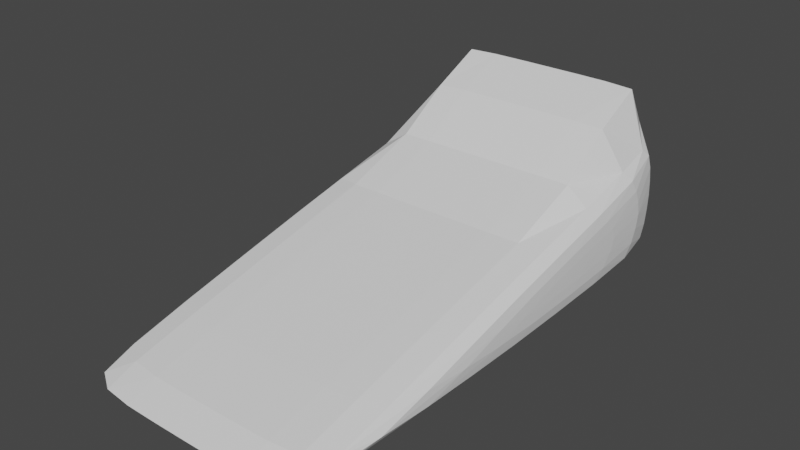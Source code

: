 # Source: Jump.blend  (saved by Blender 2.82.7; exported with 4.5.12 LTS)
import bpy
from mathutils import Matrix  # noqa: F401  (used for matrix-valued properties, if any)

bpy.ops.wm.read_factory_settings(use_empty=True)
scene = bpy.context.scene
scene.name = 'Scene'

# ---- collections
col_collection = bpy.data.collections.new('Collection'); scene.collection.children.link(col_collection)

# ---- world
world_world = bpy.data.worlds.new('World'); scene.world = world_world
world_world.use_nodes = True; world_world.node_tree.nodes.clear()
_N = world_world.node_tree.nodes; _L = world_world.node_tree.links
n0 = _N.new('ShaderNodeOutputWorld'); n0.name = 'World Output'; n0.location = (300, 300)
n1 = _N.new('ShaderNodeBackground'); n1.name = 'Background'; n1.location = (10, 300)
n1.inputs[0].default_value = (0.05088, 0.05088, 0.05088, 1.0)
_L.new(n1.outputs[0], n0.inputs[0])
n0.is_active_output = True
world_world.color = (0.05088, 0.05088, 0.05088)
world_world.use_sun_shadow = False
world_world.sun_shadow_jitter_overblur = 0.0

# ---- meshes
me_cube_001 = bpy.data.meshes.new('Cube.001')
me_cube_001.from_pydata([(-0.8756, -0.7586, 0.06035), (-0.8756, 0.8793, 0.06035), (-0.8756, 0.8793, 0.8793), (0.8756, -0.7586, 0.06035), (0.8756, 0.8793, 0.06035), (0.8756, 0.8793, 0.8793), (-0.9067, 0.03385, 0.03385), (-0.9067, 0.9323, 0.4831), (-1.511e-11, 0.9067, 0.04665), (9.343e-10, 0.8992, 1.316), (0.9067, 0.9323, 0.4831), (0.9067, 0.03385, 0.03385), (0.0, -0.8134, 0.04665), (0.9067, 0.03385, 0.4831), (-0.9067, 0.03385, 0.4831), (-0.9999, 0.3333, 0.3333), (1.565e-11, 0.9999, 0.5), (0.9999, 0.3333, 0.3333), (0.0, 3.333e-05, 3.333e-05), (0.0, 3.333e-05, 0.5), (-0.8992, 0.7326, 0.04616), (-0.9056, 0.512, 0.03945), (-0.9066, 0.2735, 0.03559), (-0.9066, -0.2023, 0.03559), (-0.9056, -0.4331, 0.03945), (-0.8992, -0.6403, 0.04616), (-0.8992, 0.9077, 0.8201), (-0.9056, 0.9211, 0.7166), (-0.9066, 0.9288, 0.6012), (-0.9066, 0.9288, 0.3632), (-0.9056, 0.9211, 0.244), (-0.8992, 0.9077, 0.1337), (0.7241, 0.9001, 0.04993), (0.4963, 0.9057, 0.04714), (0.2496, 0.9066, 0.04669), (-0.2496, 0.9066, 0.04669), (-0.4963, 0.9057, 0.04714), (-0.7241, 0.9001, 0.04993), (-0.7241, 0.8924, 1.31), (-0.4963, 0.8982, 1.315), (-0.2496, 0.8991, 1.316), (0.2496, 0.8991, 1.316), (0.4963, 0.8982, 1.315), (0.7241, 0.8924, 1.31), (0.8992, 0.9077, 0.8201), (0.9056, 0.9211, 0.7166), (0.9066, 0.9288, 0.6012), (0.9066, 0.9288, 0.3632), (0.9056, 0.9211, 0.244), (0.8992, 0.9077, 0.1337), (0.8992, -0.6403, 0.04616), (0.9056, -0.4331, 0.03945), (0.9066, -0.2023, 0.03559), (0.9066, 0.2735, 0.03559), (0.9056, 0.512, 0.03945), (0.8992, 0.7326, 0.04616), (-0.7241, -0.8003, 0.04993), (-0.4963, -0.8115, 0.04714), (-0.2496, -0.8132, 0.04669), (0.2496, -0.8132, 0.04669), (0.4963, -0.8115, 0.04714), (0.7241, -0.8003, 0.04993), (0.8992, 0.7326, 0.8201), (0.9056, 0.512, 0.7166), (0.9066, 0.2735, 0.6012), (0.9066, -0.2023, 0.3632), (0.9056, -0.4331, 0.244), (0.8992, -0.6403, 0.1337), (-0.8992, -0.6403, 0.1337), (-0.9056, -0.4331, 0.244), (-0.9066, -0.2023, 0.3632), (-0.9066, 0.2735, 0.6012), (-0.9056, 0.512, 0.7166), (-0.8992, 0.7326, 0.8201), (-0.9796, 0.0984, 0.4508), (-0.997, 0.1825, 0.4088), (-0.9997, 0.2675, 0.3663), (-0.9796, 0.8032, 0.4508), (-0.997, 0.6351, 0.4088), (-0.9997, 0.465, 0.3663), (-0.9796, 0.0984, 0.0984), (-0.997, 0.1825, 0.1825), (-0.9997, 0.2675, 0.2675), (-0.7296, 0.9852, 0.4963), (-0.4971, 0.9978, 0.4995), (-0.2497, 0.9998, 0.4999), (9.322e-10, 0.9796, 1.021), (-1.273e-11, 0.997, 0.747), (2.728e-12, 0.9997, 0.6247), (0.7296, 0.9852, 0.4963), (0.4971, 0.9978, 0.4995), (0.2497, 0.9998, 0.4999), (9.095e-13, 0.9796, 0.1352), (-1.643e-09, 0.997, 0.2515), (9.341e-10, 0.9997, 0.3751), (0.9796, 0.8032, 0.4508), (0.997, 0.6351, 0.4088), (0.9997, 0.465, 0.3663), (0.9796, 0.0984, 0.4508), (0.997, 0.1825, 0.4088), (0.9997, 0.2675, 0.3663), (0.9796, 0.0984, 0.0984), (0.997, 0.1825, 0.1825), (0.9997, 0.2675, 0.2675), (-7.276e-12, 0.7296, 0.01022), (-2.183e-11, 0.4971, 0.001491), (-9.459e-10, 0.2497, 0.0001601), (0.7296, 0.007385, 0.007385), (0.4971, 0.001077, 0.001077), (0.2497, 0.0001229, 0.0001229), (0.0, -0.7091, 0.01022), (0.0, -0.4941, 0.001491), (-7.276e-12, -0.2494, 0.0001601), (-0.7296, 0.007385, 0.007385), (-0.4971, 0.001077, 0.001077), (-0.2497, 0.0001229, 0.0001229), (0.0, 0.7154, 1.127), (0.0, 0.5187, 0.8412), (9.24e-10, 0.2497, 0.6247), (-0.7296, 0.007385, 0.4963), (-0.4971, 0.001077, 0.4995), (-0.2497, 0.0001229, 0.4999), (0.0, -0.7091, 0.1352), (0.0, -0.4941, 0.2515), (7.276e-12, -0.2494, 0.3751), (0.7296, 0.007385, 0.4963), (0.4971, 0.001077, 0.4995), (0.2497, 0.0001229, 0.4999), (-0.9623, -0.5047, 0.1238), (-0.9771, -0.3165, 0.2288), (-0.9793, -0.1127, 0.3405), (-0.9771, -0.3165, 0.1129), (-0.9942, -0.1618, 0.2096), (-0.9968, 0.005377, 0.3112), (-0.9793, -0.1127, 0.1032), (-0.9968, 0.005377, 0.1915), (-0.9994, 0.1324, 0.2831), (-0.9623, 0.7523, 0.7523), (-0.9771, 0.7742, 0.6583), (-0.9793, 0.7937, 0.5563), (-0.9771, 0.5423, 0.6583), (-0.9942, 0.5809, 0.5809), (-0.9968, 0.6169, 0.4973), (-0.9793, 0.319, 0.5563), (-0.9968, 0.3777, 0.4973), (-0.9994, 0.4338, 0.4338), (-0.9623, 0.7523, 0.1238), (-0.9771, 0.5423, 0.1129), (-0.9793, 0.319, 0.1032), (-0.9771, 0.7742, 0.2288), (-0.9942, 0.5809, 0.2096), (-0.9968, 0.3777, 0.1915), (-0.9793, 0.7937, 0.3405), (-0.9968, 0.6169, 0.3112), (-0.9994, 0.4338, 0.2831), (-0.728, 0.9642, 0.1351), (-0.7293, 0.9805, 0.2499), (-0.7296, 0.9842, 0.3725), (-0.4968, 0.9774, 0.1352), (-0.497, 0.9947, 0.2512), (-0.497, 0.9975, 0.3748), (-0.2497, 0.9794, 0.1352), (-0.2497, 0.9968, 0.2515), (-0.2497, 0.9995, 0.3751), (-0.7296, 0.9842, 0.6196), (-0.7293, 0.9805, 0.7404), (-0.728, 0.9642, 1.013), (-0.497, 0.9975, 0.624), (-0.497, 0.9947, 0.7461), (-0.4968, 0.9774, 1.02), (-0.2497, 0.9995, 0.6246), (-0.2497, 0.9968, 0.747), (-0.2497, 0.9794, 1.021), (0.2497, 0.9995, 0.6246), (0.2497, 0.9968, 0.747), (0.2497, 0.9794, 1.021), (0.497, 0.9975, 0.624), (0.497, 0.9947, 0.7461), (0.4968, 0.9774, 1.02), (0.7296, 0.9842, 0.6196), (0.7293, 0.9805, 0.7404), (0.728, 0.9642, 1.013), (0.2497, 0.9794, 0.1352), (0.2497, 0.9968, 0.2515), (0.2497, 0.9995, 0.3751), (0.4968, 0.9774, 0.1352), (0.497, 0.9947, 0.2512), (0.497, 0.9975, 0.3748), (0.728, 0.9642, 0.1351), (0.7293, 0.9805, 0.2499), (0.7296, 0.9842, 0.3725), (0.9623, 0.7523, 0.1238), (0.9771, 0.7742, 0.2288), (0.9793, 0.7937, 0.3405), (0.9771, 0.5423, 0.1129), (0.9942, 0.5809, 0.2096), (0.9968, 0.6169, 0.3112), (0.9793, 0.319, 0.1032), (0.9968, 0.3777, 0.1915), (0.9994, 0.4338, 0.2831), (0.9623, 0.7523, 0.7523), (0.9771, 0.5423, 0.6583), (0.9793, 0.319, 0.5563), (0.9771, 0.7742, 0.6583), (0.9942, 0.5809, 0.5809), (0.9968, 0.3777, 0.4973), (0.9793, 0.7937, 0.5563), (0.9968, 0.6169, 0.4973), (0.9994, 0.4338, 0.4338), (0.9623, -0.5047, 0.1238), (0.9771, -0.3165, 0.1129), (0.9793, -0.1127, 0.1032), (0.9771, -0.3165, 0.2288), (0.9942, -0.1618, 0.2096), (0.9968, 0.005377, 0.1915), (0.9793, -0.1127, 0.3405), (0.9968, 0.005377, 0.3112), (0.9994, 0.1324, 0.2831), (-0.728, 0.7299, 0.01791), (-0.4968, 0.7296, 0.01132), (-0.2497, 0.7296, 0.01032), (-0.7293, 0.5003, 0.009759), (-0.497, 0.4975, 0.002674), (-0.2497, 0.4971, 0.001594), (-0.7296, 0.2549, 0.007883), (-0.497, 0.2505, 0.001261), (-0.2497, 0.2498, 0.0002551), (0.2497, 0.7296, 0.01032), (0.4968, 0.7296, 0.01132), (0.728, 0.7299, 0.01791), (0.2497, 0.4971, 0.001594), (0.497, 0.4975, 0.002674), (0.7293, 0.5003, 0.009759), (0.2497, 0.2498, 0.0002551), (0.497, 0.2505, 0.001261), (0.7296, 0.2549, 0.007883), (0.2497, -0.2493, 0.0002551), (0.497, -0.2479, 0.001261), (0.7296, -0.2391, 0.007883), (0.2497, -0.4939, 0.001594), (0.497, -0.4922, 0.002674), (0.7293, -0.4808, 0.009759), (0.2497, -0.709, 0.01032), (0.4968, -0.707, 0.01132), (0.728, -0.694, 0.01791), (-0.7296, -0.2391, 0.007883), (-0.497, -0.2479, 0.001261), (-0.2497, -0.2493, 0.0002551), (-0.7293, -0.4808, 0.009759), (-0.497, -0.4922, 0.002674), (-0.2497, -0.4939, 0.001594), (-0.728, -0.694, 0.01791), (-0.4968, -0.707, 0.01132), (-0.2497, -0.709, 0.01032), (0.728, 0.7154, 1.119), (0.4968, 0.7154, 1.126), (0.2497, 0.7154, 1.127), (0.7293, 0.5225, 0.8364), (0.497, 0.5192, 0.8405), (0.2497, 0.5187, 0.8411), (0.7296, 0.2549, 0.6196), (0.497, 0.2505, 0.624), (0.2497, 0.2498, 0.6246), (-0.2497, 0.7154, 1.127), (-0.4968, 0.7154, 1.126), (-0.728, 0.7154, 1.119), (-0.2497, 0.5187, 0.8411), (-0.497, 0.5192, 0.8405), (-0.7293, 0.5225, 0.8364), (-0.2497, 0.2498, 0.6246), (-0.497, 0.2505, 0.624), (-0.7296, 0.2549, 0.6196), (-0.2497, -0.2493, 0.3751), (-0.497, -0.2479, 0.3748), (-0.7296, -0.2391, 0.3725), (-0.2497, -0.4939, 0.2515), (-0.497, -0.4922, 0.2512), (-0.7293, -0.4808, 0.2499), (-0.2497, -0.709, 0.1352), (-0.4968, -0.707, 0.1352), (-0.728, -0.694, 0.1351), (0.7296, -0.2391, 0.3725), (0.497, -0.2479, 0.3748), (0.2497, -0.2493, 0.3751), (0.7293, -0.4808, 0.2499), (0.497, -0.4922, 0.2512), (0.2497, -0.4939, 0.2515), (0.728, -0.694, 0.1351), (0.4968, -0.707, 0.1352), (0.2497, -0.709, 0.1352)], [], [(128, 129, 132, 131), (129, 130, 133, 132), (131, 132, 135, 134), (132, 133, 136, 135), (0, 68, 128, 25), (68, 69, 129, 128), (69, 70, 130, 129), (70, 14, 74, 130), (130, 74, 75, 133), (133, 75, 76, 136), (136, 76, 15, 82), (135, 136, 82, 81), (134, 135, 81, 80), (23, 134, 80, 6), (24, 131, 134, 23), (25, 128, 131, 24), (137, 138, 141, 140), (138, 139, 142, 141), (140, 141, 144, 143), (141, 142, 145, 144), (2, 26, 137, 73), (26, 27, 138, 137), (27, 28, 139, 138), (28, 7, 77, 139), (139, 77, 78, 142), (142, 78, 79, 145), (145, 79, 15, 76), (144, 145, 76, 75), (143, 144, 75, 74), (71, 143, 74, 14), (72, 140, 143, 71), (73, 137, 140, 72), (146, 147, 150, 149), (147, 148, 151, 150), (149, 150, 153, 152), (150, 151, 154, 153), (1, 20, 146, 31), (20, 21, 147, 146), (21, 22, 148, 147), (22, 6, 80, 148), (148, 80, 81, 151), (151, 81, 82, 154), (154, 82, 15, 79), (153, 154, 79, 78), (152, 153, 78, 77), (29, 152, 77, 7), (30, 149, 152, 29), (31, 146, 149, 30), (155, 156, 159, 158), (156, 157, 160, 159), (158, 159, 162, 161), (159, 160, 163, 162), (1, 31, 155, 37), (31, 30, 156, 155), (30, 29, 157, 156), (29, 7, 83, 157), (157, 83, 84, 160), (160, 84, 85, 163), (163, 85, 16, 94), (162, 163, 94, 93), (161, 162, 93, 92), (35, 161, 92, 8), (36, 158, 161, 35), (37, 155, 158, 36), (164, 165, 168, 167), (165, 166, 169, 168), (167, 168, 171, 170), (168, 169, 172, 171), (7, 28, 164, 83), (28, 27, 165, 164), (27, 26, 166, 165), (26, 2, 38, 166), (166, 38, 39, 169), (169, 39, 40, 172), (172, 40, 9, 86), (171, 172, 86, 87), (170, 171, 87, 88), (85, 170, 88, 16), (84, 167, 170, 85), (83, 164, 167, 84), (173, 174, 177, 176), (174, 175, 178, 177), (176, 177, 180, 179), (177, 178, 181, 180), (16, 88, 173, 91), (88, 87, 174, 173), (87, 86, 175, 174), (86, 9, 41, 175), (175, 41, 42, 178), (178, 42, 43, 181), (181, 43, 5, 44), (180, 181, 44, 45), (179, 180, 45, 46), (89, 179, 46, 10), (90, 176, 179, 89), (91, 173, 176, 90), (182, 183, 186, 185), (183, 184, 187, 186), (185, 186, 189, 188), (186, 187, 190, 189), (8, 92, 182, 34), (92, 93, 183, 182), (93, 94, 184, 183), (94, 16, 91, 184), (184, 91, 90, 187), (187, 90, 89, 190), (190, 89, 10, 47), (189, 190, 47, 48), (188, 189, 48, 49), (32, 188, 49, 4), (33, 185, 188, 32), (34, 182, 185, 33), (191, 192, 195, 194), (192, 193, 196, 195), (194, 195, 198, 197), (195, 196, 199, 198), (4, 49, 191, 55), (49, 48, 192, 191), (48, 47, 193, 192), (47, 10, 95, 193), (193, 95, 96, 196), (196, 96, 97, 199), (199, 97, 17, 103), (198, 199, 103, 102), (197, 198, 102, 101), (53, 197, 101, 11), (54, 194, 197, 53), (55, 191, 194, 54), (200, 201, 204, 203), (201, 202, 205, 204), (203, 204, 207, 206), (204, 205, 208, 207), (5, 62, 200, 44), (62, 63, 201, 200), (63, 64, 202, 201), (64, 13, 98, 202), (202, 98, 99, 205), (205, 99, 100, 208), (208, 100, 17, 97), (207, 208, 97, 96), (206, 207, 96, 95), (46, 206, 95, 10), (45, 203, 206, 46), (44, 200, 203, 45), (209, 210, 213, 212), (210, 211, 214, 213), (212, 213, 216, 215), (213, 214, 217, 216), (3, 50, 209, 67), (50, 51, 210, 209), (51, 52, 211, 210), (52, 11, 101, 211), (211, 101, 102, 214), (214, 102, 103, 217), (217, 103, 17, 100), (216, 217, 100, 99), (215, 216, 99, 98), (65, 215, 98, 13), (66, 212, 215, 65), (67, 209, 212, 66), (218, 219, 222, 221), (219, 220, 223, 222), (221, 222, 225, 224), (222, 223, 226, 225), (1, 37, 218, 20), (37, 36, 219, 218), (36, 35, 220, 219), (35, 8, 104, 220), (220, 104, 105, 223), (223, 105, 106, 226), (226, 106, 18, 115), (225, 226, 115, 114), (224, 225, 114, 113), (22, 224, 113, 6), (21, 221, 224, 22), (20, 218, 221, 21), (227, 228, 231, 230), (228, 229, 232, 231), (230, 231, 234, 233), (231, 232, 235, 234), (8, 34, 227, 104), (34, 33, 228, 227), (33, 32, 229, 228), (32, 4, 55, 229), (229, 55, 54, 232), (232, 54, 53, 235), (235, 53, 11, 107), (234, 235, 107, 108), (233, 234, 108, 109), (106, 233, 109, 18), (105, 230, 233, 106), (104, 227, 230, 105), (236, 237, 240, 239), (237, 238, 241, 240), (239, 240, 243, 242), (240, 241, 244, 243), (18, 109, 236, 112), (109, 108, 237, 236), (108, 107, 238, 237), (107, 11, 52, 238), (238, 52, 51, 241), (241, 51, 50, 244), (244, 50, 3, 61), (243, 244, 61, 60), (242, 243, 60, 59), (110, 242, 59, 12), (111, 239, 242, 110), (112, 236, 239, 111), (245, 246, 249, 248), (246, 247, 250, 249), (248, 249, 252, 251), (249, 250, 253, 252), (6, 113, 245, 23), (113, 114, 246, 245), (114, 115, 247, 246), (115, 18, 112, 247), (247, 112, 111, 250), (250, 111, 110, 253), (253, 110, 12, 58), (252, 253, 58, 57), (251, 252, 57, 56), (25, 251, 56, 0), (24, 248, 251, 25), (23, 245, 248, 24), (254, 255, 258, 257), (255, 256, 259, 258), (257, 258, 261, 260), (258, 259, 262, 261), (5, 43, 254, 62), (43, 42, 255, 254), (42, 41, 256, 255), (41, 9, 116, 256), (256, 116, 117, 259), (259, 117, 118, 262), (262, 118, 19, 127), (261, 262, 127, 126), (260, 261, 126, 125), (64, 260, 125, 13), (63, 257, 260, 64), (62, 254, 257, 63), (263, 264, 267, 266), (264, 265, 268, 267), (266, 267, 270, 269), (267, 268, 271, 270), (9, 40, 263, 116), (40, 39, 264, 263), (39, 38, 265, 264), (38, 2, 73, 265), (265, 73, 72, 268), (268, 72, 71, 271), (271, 71, 14, 119), (270, 271, 119, 120), (269, 270, 120, 121), (118, 269, 121, 19), (117, 266, 269, 118), (116, 263, 266, 117), (272, 273, 276, 275), (273, 274, 277, 276), (275, 276, 279, 278), (276, 277, 280, 279), (19, 121, 272, 124), (121, 120, 273, 272), (120, 119, 274, 273), (119, 14, 70, 274), (274, 70, 69, 277), (277, 69, 68, 280), (280, 68, 0, 56), (279, 280, 56, 57), (278, 279, 57, 58), (122, 278, 58, 12), (123, 275, 278, 122), (124, 272, 275, 123), (281, 282, 285, 284), (282, 283, 286, 285), (284, 285, 288, 287), (285, 286, 289, 288), (13, 125, 281, 65), (125, 126, 282, 281), (126, 127, 283, 282), (127, 19, 124, 283), (283, 124, 123, 286), (286, 123, 122, 289), (289, 122, 12, 59), (288, 289, 59, 60), (287, 288, 60, 61), (67, 287, 61, 3), (66, 284, 287, 67), (65, 281, 284, 66)])
_uv = me_cube_001.uv_layers.new(name='UVMap')
_uv.uv.foreach_set('vector', [0.5964, 0.05729, 0.599, 0.08333, 0.5729, 0.1042, 0.5677, 0.08333, 0.599, 0.08333, 0.6016, 0.1094, 0.5781, 0.125, 0.5729, 0.1042, 0.5677, 0.08333, 0.5729, 0.1042, 0.5469, 0.125, 0.5391, 0.1094, 0.5729, 0.1042, 0.5781, 0.125, 0.5547, 0.1406, 0.5469, 0.125, 0.625, 0.0, 0.625, 0.03125, 0.5964, 0.05729, 0.5938, 0.03125, 0.625, 0.03125, 0.625, 0.0625, 0.599, 0.08333, 0.5964, 0.05729, 0.625, 0.0625, 0.625, 0.09375, 0.6016, 0.1094, 0.599, 0.08333, 0.625, 0.09375, 0.625, 0.125, 0.6042, 0.1354, 0.6016, 0.1094, 0.6016, 0.1094, 0.6042, 0.1354, 0.5833, 0.1458, 0.5781, 0.125, 0.5781, 0.125, 0.5833, 0.1458, 0.5625, 0.1563, 0.5547, 0.1406, 0.5547, 0.1406, 0.5625, 0.1563, 0.5417, 0.1667, 0.5313, 0.1563, 0.5469, 0.125, 0.5547, 0.1406, 0.5313, 0.1563, 0.5208, 0.1458, 0.5391, 0.1094, 0.5469, 0.125, 0.5208, 0.1458, 0.5104, 0.1354, 0.5313, 0.09375, 0.5391, 0.1094, 0.5104, 0.1354, 0.5, 0.125, 0.5625, 0.0625, 0.5677, 0.08333, 0.5391, 0.1094, 0.5313, 0.09375, 0.5938, 0.03125, 0.5964, 0.05729, 0.5677, 0.08333, 0.5625, 0.0625, 0.5964, 0.2214, 0.5677, 0.224, 0.5729, 0.1979, 0.599, 0.1927, 0.5677, 0.224, 0.5391, 0.2266, 0.5469, 0.2031, 0.5729, 0.1979, 0.599, 0.1927, 0.5729, 0.1979, 0.5781, 0.1719, 0.6016, 0.1641, 0.5729, 0.1979, 0.5469, 0.2031, 0.5547, 0.1797, 0.5781, 0.1719, 0.625, 0.25, 0.5938, 0.25, 0.5964, 0.2214, 0.625, 0.2188, 0.5938, 0.25, 0.5625, 0.25, 0.5677, 0.224, 0.5964, 0.2214, 0.5625, 0.25, 0.5313, 0.25, 0.5391, 0.2266, 0.5677, 0.224, 0.5313, 0.25, 0.5, 0.25, 0.5104, 0.2292, 0.5391, 0.2266, 0.5391, 0.2266, 0.5104, 0.2292, 0.5208, 0.2083, 0.5469, 0.2031, 0.5469, 0.2031, 0.5208, 0.2083, 0.5313, 0.1875, 0.5547, 0.1797, 0.5547, 0.1797, 0.5313, 0.1875, 0.5417, 0.1667, 0.5625, 0.1563, 0.5781, 0.1719, 0.5547, 0.1797, 0.5625, 0.1563, 0.5833, 0.1458, 0.6016, 0.1641, 0.5781, 0.1719, 0.5833, 0.1458, 0.6042, 0.1354, 0.625, 0.1563, 0.6016, 0.1641, 0.6042, 0.1354, 0.625, 0.125, 0.625, 0.1875, 0.599, 0.1927, 0.6016, 0.1641, 0.625, 0.1563, 0.625, 0.2188, 0.5964, 0.2214, 0.599, 0.1927, 0.625, 0.1875, 0.4323, 0.2214, 0.4583, 0.1927, 0.4792, 0.1979, 0.4583, 0.224, 0.4583, 0.1927, 0.4844, 0.1641, 0.5, 0.1719, 0.4792, 0.1979, 0.4583, 0.224, 0.4792, 0.1979, 0.5, 0.2031, 0.4844, 0.2266, 0.4792, 0.1979, 0.5, 0.1719, 0.5156, 0.1797, 0.5, 0.2031, 0.375, 0.25, 0.4063, 0.2188, 0.4323, 0.2214, 0.4063, 0.25, 0.4063, 0.2188, 0.4375, 0.1875, 0.4583, 0.1927, 0.4323, 0.2214, 0.4375, 0.1875, 0.4688, 0.1563, 0.4844, 0.1641, 0.4583, 0.1927, 0.4688, 0.1563, 0.5, 0.125, 0.5104, 0.1354, 0.4844, 0.1641, 0.4844, 0.1641, 0.5104, 0.1354, 0.5208, 0.1458, 0.5, 0.1719, 0.5, 0.1719, 0.5208, 0.1458, 0.5313, 0.1563, 0.5156, 0.1797, 0.5156, 0.1797, 0.5313, 0.1563, 0.5417, 0.1667, 0.5313, 0.1875, 0.5, 0.2031, 0.5156, 0.1797, 0.5313, 0.1875, 0.5208, 0.2083, 0.4844, 0.2266, 0.5, 0.2031, 0.5208, 0.2083, 0.5104, 0.2292, 0.4688, 0.25, 0.4844, 0.2266, 0.5104, 0.2292, 0.5, 0.25, 0.4375, 0.25, 0.4583, 0.224, 0.4844, 0.2266, 0.4688, 0.25, 0.4063, 0.25, 0.4323, 0.2214, 0.4583, 0.224, 0.4375, 0.25, 0.4063, 0.2813, 0.4375, 0.2813, 0.4375, 0.3125, 0.4063, 0.3125, 0.4375, 0.2813, 0.4688, 0.2813, 0.4688, 0.3125, 0.4375, 0.3125, 0.4063, 0.3125, 0.4375, 0.3125, 0.4375, 0.3438, 0.4063, 0.3438, 0.4375, 0.3125, 0.4688, 0.3125, 0.4688, 0.3438, 0.4375, 0.3438, 0.375, 0.25, 0.4063, 0.25, 0.4063, 0.2813, 0.375, 0.2813, 0.4063, 0.25, 0.4375, 0.25, 0.4375, 0.2813, 0.4063, 0.2813, 0.4375, 0.25, 0.4688, 0.25, 0.4688, 0.2813, 0.4375, 0.2813, 0.4688, 0.25, 0.5, 0.25, 0.5, 0.2813, 0.4688, 0.2813, 0.4688, 0.2813, 0.5, 0.2813, 0.5, 0.3125, 0.4688, 0.3125, 0.4688, 0.3125, 0.5, 0.3125, 0.5, 0.3438, 0.4688, 0.3438, 0.4688, 0.3438, 0.5, 0.3438, 0.5, 0.375, 0.4688, 0.375, 0.4375, 0.3438, 0.4688, 0.3438, 0.4688, 0.375, 0.4375, 0.375, 0.4063, 0.3438, 0.4375, 0.3438, 0.4375, 0.375, 0.4063, 0.375, 0.375, 0.3438, 0.4063, 0.3438, 0.4063, 0.375, 0.375, 0.375, 0.375, 0.3125, 0.4063, 0.3125, 0.4063, 0.3438, 0.375, 0.3438, 0.375, 0.2813, 0.4063, 0.2813, 0.4063, 0.3125, 0.375, 0.3125, 0.5313, 0.2813, 0.5625, 0.2813, 0.5625, 0.3125, 0.5313, 0.3125, 0.5625, 0.2813, 0.5938, 0.2813, 0.5938, 0.3125, 0.5625, 0.3125, 0.5313, 0.3125, 0.5625, 0.3125, 0.5625, 0.3438, 0.5313, 0.3438, 0.5625, 0.3125, 0.5938, 0.3125, 0.5938, 0.3438, 0.5625, 0.3438, 0.5, 0.25, 0.5313, 0.25, 0.5313, 0.2813, 0.5, 0.2813, 0.5313, 0.25, 0.5625, 0.25, 0.5625, 0.2813, 0.5313, 0.2813, 0.5625, 0.25, 0.5938, 0.25, 0.5938, 0.2813, 0.5625, 0.2813, 0.5938, 0.25, 0.625, 0.25, 0.625, 0.2813, 0.5938, 0.2813, 0.5938, 0.2813, 0.625, 0.2813, 0.625, 0.3125, 0.5938, 0.3125, 0.5938, 0.3125, 0.625, 0.3125, 0.625, 0.3438, 0.5938, 0.3438, 0.5938, 0.3438, 0.625, 0.3438, 0.625, 0.375, 0.5938, 0.375, 0.5625, 0.3438, 0.5938, 0.3438, 0.5938, 0.375, 0.5625, 0.375, 0.5313, 0.3438, 0.5625, 0.3438, 0.5625, 0.375, 0.5313, 0.375, 0.5, 0.3438, 0.5313, 0.3438, 0.5313, 0.375, 0.5, 0.375, 0.5, 0.3125, 0.5313, 0.3125, 0.5313, 0.3438, 0.5, 0.3438, 0.5, 0.2813, 0.5313, 0.2813, 0.5313, 0.3125, 0.5, 0.3125, 0.5312, 0.4063, 0.5625, 0.4063, 0.5625, 0.4375, 0.5313, 0.4375, 0.5625, 0.4063, 0.5938, 0.4063, 0.5938, 0.4375, 0.5625, 0.4375, 0.5313, 0.4375, 0.5625, 0.4375, 0.5625, 0.4688, 0.5313, 0.4688, 0.5625, 0.4375, 0.5938, 0.4375, 0.5938, 0.4688, 0.5625, 0.4688, 0.5, 0.375, 0.5313, 0.375, 0.5312, 0.4063, 0.5, 0.4063, 0.5313, 0.375, 0.5625, 0.375, 0.5625, 0.4063, 0.5312, 0.4063, 0.5625, 0.375, 0.5938, 0.375, 0.5938, 0.4063, 0.5625, 0.4063, 0.5938, 0.375, 0.625, 0.375, 0.625, 0.4063, 0.5938, 0.4063, 0.5938, 0.4063, 0.625, 0.4063, 0.625, 0.4375, 0.5938, 0.4375, 0.5938, 0.4375, 0.625, 0.4375, 0.625, 0.4688, 0.5938, 0.4688, 0.5938, 0.4688, 0.625, 0.4688, 0.625, 0.5, 0.5938, 0.5, 0.5625, 0.4688, 0.5938, 0.4688, 0.5938, 0.5, 0.5625, 0.5, 0.5313, 0.4688, 0.5625, 0.4688, 0.5625, 0.5, 0.5313, 0.5, 0.5, 0.4688, 0.5313, 0.4688, 0.5313, 0.5, 0.5, 0.5, 0.5, 0.4375, 0.5313, 0.4375, 0.5313, 0.4688, 0.5, 0.4688, 0.5, 0.4063, 0.5312, 0.4063, 0.5313, 0.4375, 0.5, 0.4375, 0.4063, 0.4063, 0.4375, 0.4063, 0.4375, 0.4375, 0.4063, 0.4375, 0.4375, 0.4063, 0.4688, 0.4063, 0.4688, 0.4375, 0.4375, 0.4375, 0.4063, 0.4375, 0.4375, 0.4375, 0.4375, 0.4688, 0.4063, 0.4688, 0.4375, 0.4375, 0.4688, 0.4375, 0.4688, 0.4688, 0.4375, 0.4688, 0.375, 0.375, 0.4063, 0.375, 0.4063, 0.4063, 0.375, 0.4063, 0.4063, 0.375, 0.4375, 0.375, 0.4375, 0.4063, 0.4063, 0.4063, 0.4375, 0.375, 0.4688, 0.375, 0.4688, 0.4063, 0.4375, 0.4063, 0.4688, 0.375, 0.5, 0.375, 0.5, 0.4063, 0.4688, 0.4063, 0.4688, 0.4063, 0.5, 0.4063, 0.5, 0.4375, 0.4688, 0.4375, 0.4688, 0.4375, 0.5, 0.4375, 0.5, 0.4688, 0.4688, 0.4688, 0.4688, 0.4688, 0.5, 0.4688, 0.5, 0.5, 0.4688, 0.5, 0.4375, 0.4688, 0.4688, 0.4688, 0.4688, 0.5, 0.4375, 0.5, 0.4063, 0.4688, 0.4375, 0.4688, 0.4375, 0.5, 0.4063, 0.5, 0.375, 0.4688, 0.4063, 0.4688, 0.4063, 0.5, 0.375, 0.5, 0.375, 0.4375, 0.4063, 0.4375, 0.4063, 0.4688, 0.375, 0.4688, 0.375, 0.4063, 0.4063, 0.4063, 0.4063, 0.4375, 0.375, 0.4375, 0.4036, 0.5286, 0.4323, 0.526, 0.4271, 0.5521, 0.401, 0.5573, 0.4323, 0.526, 0.4609, 0.5234, 0.4531, 0.5469, 0.4271, 0.5521, 0.401, 0.5573, 0.4271, 0.5521, 0.4219, 0.5781, 0.3984, 0.5859, 0.4271, 0.5521, 0.4531, 0.5469, 0.4453, 0.5703, 0.4219, 0.5781, 0.375, 0.5, 0.4063, 0.5, 0.4036, 0.5286, 0.375, 0.5313, 0.4063, 0.5, 0.4375, 0.5, 0.4323, 0.526, 0.4036, 0.5286, 0.4375, 0.5, 0.4688, 0.5, 0.4609, 0.5234, 0.4323, 0.526, 0.4688, 0.5, 0.5, 0.5, 0.4896, 0.5208, 0.4609, 0.5234, 0.4609, 0.5234, 0.4896, 0.5208, 0.4792, 0.5417, 0.4531, 0.5469, 0.4531, 0.5469, 0.4792, 0.5417, 0.4688, 0.5625, 0.4453, 0.5703, 0.4453, 0.5703, 0.4688, 0.5625, 0.4583, 0.5833, 0.4375, 0.5938, 0.4219, 0.5781, 0.4453, 0.5703, 0.4375, 0.5938, 0.4167, 0.6042, 0.3984, 0.5859, 0.4219, 0.5781, 0.4167, 0.6042, 0.3958, 0.6146, 0.375, 0.5938, 0.3984, 0.5859, 0.3958, 0.6146, 0.375, 0.625, 0.375, 0.5625, 0.401, 0.5573, 0.3984, 0.5859, 0.375, 0.5938, 0.375, 0.5313, 0.4036, 0.5286, 0.401, 0.5573, 0.375, 0.5625, 0.5677, 0.5286, 0.5417, 0.5573, 0.5208, 0.5521, 0.5417, 0.526, 0.5417, 0.5573, 0.5156, 0.5859, 0.5, 0.5781, 0.5208, 0.5521, 0.5417, 0.526, 0.5208, 0.5521, 0.5, 0.5469, 0.5156, 0.5234, 0.5208, 0.5521, 0.5, 0.5781, 0.4844, 0.5703, 0.5, 0.5469, 0.625, 0.5, 0.5938, 0.5313, 0.5677, 0.5286, 0.5938, 0.5, 0.5938, 0.5313, 0.5625, 0.5625, 0.5417, 0.5573, 0.5677, 0.5286, 0.5625, 0.5625, 0.5313, 0.5938, 0.5156, 0.5859, 0.5417, 0.5573, 0.5313, 0.5938, 0.5, 0.625, 0.4896, 0.6146, 0.5156, 0.5859, 0.5156, 0.5859, 0.4896, 0.6146, 0.4792, 0.6042, 0.5, 0.5781, 0.5, 0.5781, 0.4792, 0.6042, 0.4688, 0.5938, 0.4844, 0.5703, 0.4844, 0.5703, 0.4688, 0.5938, 0.4583, 0.5833, 0.4688, 0.5625, 0.5, 0.5469, 0.4844, 0.5703, 0.4688, 0.5625, 0.4792, 0.5417, 0.5156, 0.5234, 0.5, 0.5469, 0.4792, 0.5417, 0.4896, 0.5208, 0.5313, 0.5, 0.5156, 0.5234, 0.4896, 0.5208, 0.5, 0.5, 0.5625, 0.5, 0.5417, 0.526, 0.5156, 0.5234, 0.5313, 0.5, 0.5938, 0.5, 0.5677, 0.5286, 0.5417, 0.526, 0.5625, 0.5, 0.4036, 0.6927, 0.401, 0.6667, 0.4271, 0.6458, 0.4323, 0.6667, 0.401, 0.6667, 0.3984, 0.6406, 0.4219, 0.625, 0.4271, 0.6458, 0.4323, 0.6667, 0.4271, 0.6458, 0.4531, 0.625, 0.4609, 0.6406, 0.4271, 0.6458, 0.4219, 0.625, 0.4453, 0.6094, 0.4531, 0.625, 0.375, 0.75, 0.375, 0.7188, 0.4036, 0.6927, 0.4063, 0.7188, 0.375, 0.7188, 0.375, 0.6875, 0.401, 0.6667, 0.4036, 0.6927, 0.375, 0.6875, 0.375, 0.6563, 0.3984, 0.6406, 0.401, 0.6667, 0.375, 0.6563, 0.375, 0.625, 0.3958, 0.6146, 0.3984, 0.6406, 0.3984, 0.6406, 0.3958, 0.6146, 0.4167, 0.6042, 0.4219, 0.625, 0.4219, 0.625, 0.4167, 0.6042, 0.4375, 0.5938, 0.4453, 0.6094, 0.4453, 0.6094, 0.4375, 0.5938, 0.4583, 0.5833, 0.4688, 0.5938, 0.4531, 0.625, 0.4453, 0.6094, 0.4688, 0.5938, 0.4792, 0.6042, 0.4609, 0.6406, 0.4531, 0.625, 0.4792, 0.6042, 0.4896, 0.6146, 0.4688, 0.6563, 0.4609, 0.6406, 0.4896, 0.6146, 0.5, 0.625, 0.4375, 0.6875, 0.4323, 0.6667, 0.4609, 0.6406, 0.4688, 0.6563, 0.4063, 0.7188, 0.4036, 0.6927, 0.4323, 0.6667, 0.4375, 0.6875, 0.1563, 0.5313, 0.1875, 0.5313, 0.1875, 0.5625, 0.1563, 0.5625, 0.1875, 0.5313, 0.2188, 0.5313, 0.2188, 0.5625, 0.1875, 0.5625, 0.1563, 0.5625, 0.1875, 0.5625, 0.1875, 0.5938, 0.1563, 0.5938, 0.1875, 0.5625, 0.2188, 0.5625, 0.2188, 0.5938, 0.1875, 0.5938, 0.125, 0.5, 0.1563, 0.5, 0.1563, 0.5313, 0.125, 0.5313, 0.1563, 0.5, 0.1875, 0.5, 0.1875, 0.5313, 0.1563, 0.5313, 0.1875, 0.5, 0.2188, 0.5, 0.2188, 0.5313, 0.1875, 0.5313, 0.2188, 0.5, 0.25, 0.5, 0.25, 0.5313, 0.2188, 0.5313, 0.2188, 0.5313, 0.25, 0.5313, 0.25, 0.5625, 0.2188, 0.5625, 0.2188, 0.5625, 0.25, 0.5625, 0.25, 0.5938, 0.2188, 0.5938, 0.2188, 0.5938, 0.25, 0.5938, 0.25, 0.625, 0.2188, 0.625, 0.1875, 0.5938, 0.2188, 0.5938, 0.2188, 0.625, 0.1875, 0.625, 0.1563, 0.5938, 0.1875, 0.5938, 0.1875, 0.625, 0.1563, 0.625, 0.125, 0.5938, 0.1563, 0.5938, 0.1563, 0.625, 0.125, 0.625, 0.125, 0.5625, 0.1563, 0.5625, 0.1563, 0.5938, 0.125, 0.5938, 0.125, 0.5313, 0.1563, 0.5313, 0.1563, 0.5625, 0.125, 0.5625, 0.2813, 0.5312, 0.3125, 0.5313, 0.3125, 0.5625, 0.2813, 0.5625, 0.3125, 0.5313, 0.3438, 0.5313, 0.3438, 0.5625, 0.3125, 0.5625, 0.2813, 0.5625, 0.3125, 0.5625, 0.3125, 0.5938, 0.2813, 0.5938, 0.3125, 0.5625, 0.3438, 0.5625, 0.3438, 0.5938, 0.3125, 0.5938, 0.25, 0.5, 0.2813, 0.5, 0.2813, 0.5312, 0.25, 0.5313, 0.2813, 0.5, 0.3125, 0.5, 0.3125, 0.5313, 0.2813, 0.5312, 0.3125, 0.5, 0.3438, 0.5, 0.3438, 0.5313, 0.3125, 0.5313, 0.3438, 0.5, 0.375, 0.5, 0.375, 0.5313, 0.3438, 0.5313, 0.3438, 0.5313, 0.375, 0.5313, 0.375, 0.5625, 0.3438, 0.5625, 0.3438, 0.5625, 0.375, 0.5625, 0.375, 0.5938, 0.3438, 0.5938, 0.3438, 0.5938, 0.375, 0.5938, 0.375, 0.625, 0.3438, 0.625, 0.3125, 0.5938, 0.3438, 0.5938, 0.3438, 0.625, 0.3125, 0.625, 0.2813, 0.5938, 0.3125, 0.5938, 0.3125, 0.625, 0.2813, 0.625, 0.25, 0.5938, 0.2813, 0.5938, 0.2813, 0.625, 0.25, 0.625, 0.25, 0.5625, 0.2813, 0.5625, 0.2813, 0.5938, 0.25, 0.5938, 0.25, 0.5313, 0.2813, 0.5312, 0.2813, 0.5625, 0.25, 0.5625, 0.2813, 0.6562, 0.3125, 0.6562, 0.3125, 0.6875, 0.2813, 0.6875, 0.3125, 0.6562, 0.3438, 0.6563, 0.3438, 0.6875, 0.3125, 0.6875, 0.2813, 0.6875, 0.3125, 0.6875, 0.3125, 0.7188, 0.2813, 0.7188, 0.3125, 0.6875, 0.3438, 0.6875, 0.3438, 0.7188, 0.3125, 0.7188, 0.25, 0.625, 0.2813, 0.625, 0.2813, 0.6562, 0.25, 0.6563, 0.2813, 0.625, 0.3125, 0.625, 0.3125, 0.6562, 0.2813, 0.6562, 0.3125, 0.625, 0.3438, 0.625, 0.3438, 0.6563, 0.3125, 0.6562, 0.3438, 0.625, 0.375, 0.625, 0.375, 0.6563, 0.3438, 0.6563, 0.3438, 0.6563, 0.375, 0.6563, 0.375, 0.6875, 0.3438, 0.6875, 0.3438, 0.6875, 0.375, 0.6875, 0.375, 0.7188, 0.3438, 0.7188, 0.3438, 0.7188, 0.375, 0.7188, 0.375, 0.75, 0.3438, 0.75, 0.3125, 0.7188, 0.3438, 0.7188, 0.3438, 0.75, 0.3125, 0.75, 0.2813, 0.7188, 0.3125, 0.7188, 0.3125, 0.75, 0.2813, 0.75, 0.25, 0.7188, 0.2813, 0.7188, 0.2813, 0.75, 0.25, 0.75, 0.25, 0.6875, 0.2813, 0.6875, 0.2813, 0.7188, 0.25, 0.7188, 0.25, 0.6563, 0.2813, 0.6562, 0.2813, 0.6875, 0.25, 0.6875, 0.1563, 0.6563, 0.1875, 0.6563, 0.1875, 0.6875, 0.1563, 0.6875, 0.1875, 0.6563, 0.2188, 0.6562, 0.2188, 0.6875, 0.1875, 0.6875, 0.1563, 0.6875, 0.1875, 0.6875, 0.1875, 0.7188, 0.1563, 0.7188, 0.1875, 0.6875, 0.2188, 0.6875, 0.2188, 0.7188, 0.1875, 0.7188, 0.125, 0.625, 0.1563, 0.625, 0.1563, 0.6563, 0.125, 0.6563, 0.1563, 0.625, 0.1875, 0.625, 0.1875, 0.6563, 0.1563, 0.6563, 0.1875, 0.625, 0.2188, 0.625, 0.2188, 0.6562, 0.1875, 0.6563, 0.2188, 0.625, 0.25, 0.625, 0.25, 0.6563, 0.2188, 0.6562, 0.2188, 0.6562, 0.25, 0.6563, 0.25, 0.6875, 0.2188, 0.6875, 0.2188, 0.6875, 0.25, 0.6875, 0.25, 0.7188, 0.2188, 0.7188, 0.2188, 0.7188, 0.25, 0.7188, 0.25, 0.75, 0.2188, 0.75, 0.1875, 0.7188, 0.2188, 0.7188, 0.2188, 0.75, 0.1875, 0.75, 0.1563, 0.7188, 0.1875, 0.7188, 0.1875, 0.75, 0.1563, 0.75, 0.125, 0.7188, 0.1563, 0.7188, 0.1563, 0.75, 0.125, 0.75, 0.125, 0.6875, 0.1563, 0.6875, 0.1563, 0.7188, 0.125, 0.7188, 0.125, 0.6563, 0.1563, 0.6563, 0.1563, 0.6875, 0.125, 0.6875, 0.6563, 0.5312, 0.6875, 0.5313, 0.6875, 0.5625, 0.6563, 0.5625, 0.6875, 0.5313, 0.7188, 0.5313, 0.7188, 0.5625, 0.6875, 0.5625, 0.6563, 0.5625, 0.6875, 0.5625, 0.6875, 0.5938, 0.6563, 0.5938, 0.6875, 0.5625, 0.7188, 0.5625, 0.7188, 0.5938, 0.6875, 0.5938, 0.625, 0.5, 0.6563, 0.5, 0.6563, 0.5312, 0.625, 0.5313, 0.6563, 0.5, 0.6875, 0.5, 0.6875, 0.5313, 0.6563, 0.5312, 0.6875, 0.5, 0.7188, 0.5, 0.7188, 0.5313, 0.6875, 0.5313, 0.7188, 0.5, 0.75, 0.5, 0.75, 0.5313, 0.7188, 0.5313, 0.7188, 0.5313, 0.75, 0.5313, 0.75, 0.5625, 0.7188, 0.5625, 0.7188, 0.5625, 0.75, 0.5625, 0.75, 0.5938, 0.7188, 0.5938, 0.7188, 0.5938, 0.75, 0.5938, 0.75, 0.625, 0.7188, 0.625, 0.6875, 0.5938, 0.7188, 0.5938, 0.7188, 0.625, 0.6875, 0.625, 0.6563, 0.5938, 0.6875, 0.5938, 0.6875, 0.625, 0.6563, 0.625, 0.625, 0.5938, 0.6563, 0.5938, 0.6563, 0.625, 0.625, 0.625, 0.625, 0.5625, 0.6563, 0.5625, 0.6563, 0.5938, 0.625, 0.5938, 0.625, 0.5313, 0.6563, 0.5312, 0.6563, 0.5625, 0.625, 0.5625, 0.7813, 0.5313, 0.8125, 0.5313, 0.8125, 0.5625, 0.7813, 0.5625, 0.8125, 0.5313, 0.8438, 0.5313, 0.8438, 0.5625, 0.8125, 0.5625, 0.7813, 0.5625, 0.8125, 0.5625, 0.8125, 0.5938, 0.7813, 0.5938, 0.8125, 0.5625, 0.8438, 0.5625, 0.8438, 0.5938, 0.8125, 0.5938, 0.75, 0.5, 0.7813, 0.5, 0.7813, 0.5313, 0.75, 0.5313, 0.7813, 0.5, 0.8125, 0.5, 0.8125, 0.5313, 0.7813, 0.5313, 0.8125, 0.5, 0.8438, 0.5, 0.8438, 0.5313, 0.8125, 0.5313, 0.8438, 0.5, 0.875, 0.5, 0.875, 0.5313, 0.8438, 0.5313, 0.8438, 0.5313, 0.875, 0.5313, 0.875, 0.5625, 0.8438, 0.5625, 0.8438, 0.5625, 0.875, 0.5625, 0.875, 0.5938, 0.8438, 0.5938, 0.8438, 0.5938, 0.875, 0.5938, 0.875, 0.625, 0.8438, 0.625, 0.8125, 0.5938, 0.8438, 0.5938, 0.8438, 0.625, 0.8125, 0.625, 0.7813, 0.5938, 0.8125, 0.5938, 0.8125, 0.625, 0.7813, 0.625, 0.75, 0.5938, 0.7813, 0.5938, 0.7813, 0.625, 0.75, 0.625, 0.75, 0.5625, 0.7813, 0.5625, 0.7813, 0.5938, 0.75, 0.5938, 0.75, 0.5313, 0.7813, 0.5313, 0.7813, 0.5625, 0.75, 0.5625, 0.7813, 0.6562, 0.8125, 0.6562, 0.8125, 0.6875, 0.7813, 0.6875, 0.8125, 0.6562, 0.8438, 0.6563, 0.8438, 0.6875, 0.8125, 0.6875, 0.7813, 0.6875, 0.8125, 0.6875, 0.8125, 0.7188, 0.7813, 0.7188, 0.8125, 0.6875, 0.8438, 0.6875, 0.8438, 0.7188, 0.8125, 0.7188, 0.75, 0.625, 0.7813, 0.625, 0.7813, 0.6562, 0.75, 0.6563, 0.7813, 0.625, 0.8125, 0.625, 0.8125, 0.6562, 0.7813, 0.6562, 0.8125, 0.625, 0.8438, 0.625, 0.8438, 0.6563, 0.8125, 0.6562, 0.8438, 0.625, 0.875, 0.625, 0.875, 0.6563, 0.8438, 0.6563, 0.8438, 0.6563, 0.875, 0.6563, 0.875, 0.6875, 0.8438, 0.6875, 0.8438, 0.6875, 0.875, 0.6875, 0.875, 0.7188, 0.8438, 0.7188, 0.8438, 0.7188, 0.875, 0.7188, 0.875, 0.75, 0.8438, 0.75, 0.8125, 0.7188, 0.8438, 0.7188, 0.8438, 0.75, 0.8125, 0.75, 0.7813, 0.7188, 0.8125, 0.7188, 0.8125, 0.75, 0.7813, 0.75, 0.75, 0.7188, 0.7813, 0.7188, 0.7813, 0.75, 0.75, 0.75, 0.75, 0.6875, 0.7813, 0.6875, 0.7813, 0.7188, 0.75, 0.7188, 0.75, 0.6563, 0.7813, 0.6562, 0.7813, 0.6875, 0.75, 0.6875, 0.6563, 0.6563, 0.6875, 0.6563, 0.6875, 0.6875, 0.6563, 0.6875, 0.6875, 0.6563, 0.7188, 0.6562, 0.7188, 0.6875, 0.6875, 0.6875, 0.6563, 0.6875, 0.6875, 0.6875, 0.6875, 0.7188, 0.6563, 0.7188, 0.6875, 0.6875, 0.7188, 0.6875, 0.7188, 0.7188, 0.6875, 0.7188, 0.625, 0.625, 0.6563, 0.625, 0.6563, 0.6563, 0.625, 0.6563, 0.6563, 0.625, 0.6875, 0.625, 0.6875, 0.6563, 0.6563, 0.6563, 0.6875, 0.625, 0.7188, 0.625, 0.7188, 0.6562, 0.6875, 0.6563, 0.7188, 0.625, 0.75, 0.625, 0.75, 0.6563, 0.7188, 0.6562, 0.7188, 0.6562, 0.75, 0.6563, 0.75, 0.6875, 0.7188, 0.6875, 0.7188, 0.6875, 0.75, 0.6875, 0.75, 0.7188, 0.7188, 0.7188, 0.7188, 0.7188, 0.75, 0.7188, 0.75, 0.75, 0.7188, 0.75, 0.6875, 0.7188, 0.7188, 0.7188, 0.7188, 0.75, 0.6875, 0.75, 0.6563, 0.7188, 0.6875, 0.7188, 0.6875, 0.75, 0.6563, 0.75, 0.625, 0.7188, 0.6563, 0.7188, 0.6563, 0.75, 0.625, 0.75, 0.625, 0.6875, 0.6563, 0.6875, 0.6563, 0.7188, 0.625, 0.7188, 0.625, 0.6563, 0.6563, 0.6563, 0.6563, 0.6875, 0.625, 0.6875])
me_cube_001.use_remesh_fix_poles = True
me_cube_001.use_remesh_preserve_attributes = False
me_cube_001.use_mirror_vertex_groups = False
me_cube_001.update()

# ---- objects
ob_cube = bpy.data.objects.new('Cube', me_cube_001)

# ---- transforms, parenting, visibility, modifiers, constraints
ob_cube.location = (0.0, 0.0, 0.0)
ob_cube.scale = (1.0, 2.213, 1.0)
ob_cube.lineart.crease_threshold = 0.0

# ---- collection membership
col_collection.objects.link(ob_cube)

# ---- scene / render settings (as saved in the file)
scene.frame_start = 1; scene.frame_end = 250; scene.frame_set(1)
scene.render.engine = 'BLENDER_EEVEE_NEXT'
scene.cycles.use_denoising = False
scene.cycles.samples = 128
scene.cycles.sampling_pattern = 'TABULATED_SOBOL'
scene.cycles.use_adaptive_sampling = False
scene.cycles.use_light_tree = False
scene.view_settings.view_transform = 'Filmic'
bpy.context.view_layer.update()

# ---- added for rendering (the .blend has no active camera and no usable light): camera, sun
cam_auto = bpy.data.cameras.new('AutoCamera')
cam_auto.lens = 50.0
cam_auto.sensor_width = 36.0
cam_auto.clip_end = 1000.0
ob_auto_camera = bpy.data.objects.new('AutoCamera', cam_auto)
scene.collection.objects.link(ob_auto_camera)
ob_auto_camera.location = (4.32308, -4.98133, 4.11641)
ob_auto_camera.rotation_euler = (1.09748, -7.21219e-08, 0.694738)
scene.camera = ob_auto_camera
light_auto_sun = bpy.data.lights.new('AutoSun', 'SUN')
light_auto_sun.energy = 3.0
light_auto_sun.angle = 0.0523599
ob_auto_sun = bpy.data.objects.new('AutoSun', light_auto_sun)
scene.collection.objects.link(ob_auto_sun)
ob_auto_sun.rotation_euler = (0.872665, 0.174533, 0.523599)
bpy.context.view_layer.update()
